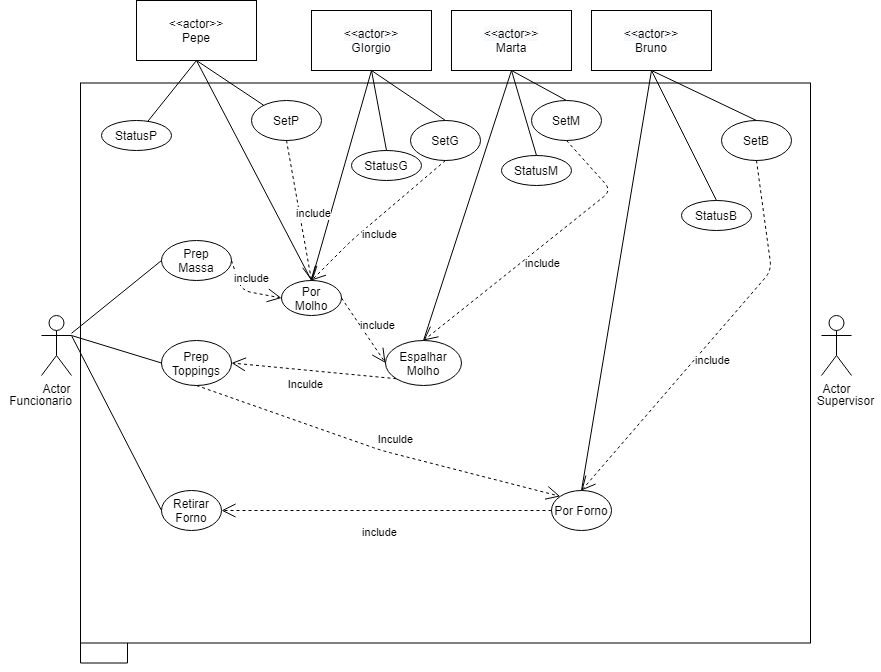

The diagram above was exported from draw.io. Its source (the exported page's mxGraphModel, read from the mxfile embedded in the PNG):
<mxGraphModel dx="1865" dy="588" grid="1" gridSize="10" guides="1" tooltips="1" connect="1" arrows="1" fold="1" page="1" pageScale="1" pageWidth="827" pageHeight="1169" math="0" shadow="0">
  <root>
    <mxCell id="0" />
    <mxCell id="1" parent="0" />
    <mxCell id="CEc3tEtsPNYxIhCTNa6X-38" style="edgeStyle=orthogonalEdgeStyle;rounded=0;orthogonalLoop=1;jettySize=auto;html=1;exitX=0;exitY=1;exitDx=0;exitDy=0;" edge="1" parent="1" source="CEc3tEtsPNYxIhCTNa6X-1">
      <mxGeometry relative="1" as="geometry">
        <mxPoint x="96" y="600" as="targetPoint" />
      </mxGeometry>
    </mxCell>
    <mxCell id="CEc3tEtsPNYxIhCTNa6X-1" value="" style="rounded=0;whiteSpace=wrap;html=1;" vertex="1" parent="1">
      <mxGeometry x="49" y="92.5" width="730" height="560" as="geometry" />
    </mxCell>
    <mxCell id="CEc3tEtsPNYxIhCTNa6X-2" value="Actor" style="shape=umlActor;verticalLabelPosition=bottom;verticalAlign=top;html=1;outlineConnect=0;" vertex="1" parent="1">
      <mxGeometry x="10" y="325" width="30" height="60" as="geometry" />
    </mxCell>
    <mxCell id="CEc3tEtsPNYxIhCTNa6X-3" value="Actor" style="shape=umlActor;verticalLabelPosition=bottom;verticalAlign=top;html=1;outlineConnect=0;" vertex="1" parent="1">
      <mxGeometry x="790" y="325" width="30" height="60" as="geometry" />
    </mxCell>
    <mxCell id="CEc3tEtsPNYxIhCTNa6X-4" value="&amp;lt;&amp;lt;actor&amp;gt;&amp;gt;&lt;br&gt;Pepe" style="rounded=0;whiteSpace=wrap;html=1;" vertex="1" parent="1">
      <mxGeometry x="105" y="10" width="120" height="60" as="geometry" />
    </mxCell>
    <mxCell id="CEc3tEtsPNYxIhCTNa6X-5" value="&lt;span style=&quot;color: rgb(0 , 0 , 0) ; font-family: &amp;#34;helvetica&amp;#34; ; font-size: 12px ; font-style: normal ; font-weight: 400 ; letter-spacing: normal ; text-align: center ; text-indent: 0px ; text-transform: none ; word-spacing: 0px ; background-color: rgb(248 , 249 , 250) ; display: inline ; float: none&quot;&gt;&amp;lt;&amp;lt;actor&amp;gt;&amp;gt;&lt;br&gt;&lt;/span&gt;GIorgio" style="rounded=0;whiteSpace=wrap;html=1;" vertex="1" parent="1">
      <mxGeometry x="280" y="20" width="120" height="60" as="geometry" />
    </mxCell>
    <mxCell id="CEc3tEtsPNYxIhCTNa6X-6" value="&lt;span style=&quot;color: rgb(0 , 0 , 0) ; font-family: &amp;#34;helvetica&amp;#34; ; font-size: 12px ; font-style: normal ; font-weight: 400 ; letter-spacing: normal ; text-align: center ; text-indent: 0px ; text-transform: none ; word-spacing: 0px ; background-color: rgb(248 , 249 , 250) ; display: inline ; float: none&quot;&gt;&amp;lt;&amp;lt;actor&amp;gt;&amp;gt;&lt;br&gt;&lt;/span&gt;Marta" style="rounded=0;whiteSpace=wrap;html=1;" vertex="1" parent="1">
      <mxGeometry x="420" y="20" width="120" height="60" as="geometry" />
    </mxCell>
    <mxCell id="CEc3tEtsPNYxIhCTNa6X-7" value="&lt;span style=&quot;color: rgb(0 , 0 , 0) ; font-family: &amp;#34;helvetica&amp;#34; ; font-size: 12px ; font-style: normal ; font-weight: 400 ; letter-spacing: normal ; text-align: center ; text-indent: 0px ; text-transform: none ; word-spacing: 0px ; background-color: rgb(248 , 249 , 250) ; display: inline ; float: none&quot;&gt;&amp;lt;&amp;lt;actor&amp;gt;&amp;gt;&lt;br&gt;&lt;/span&gt;Bruno" style="rounded=0;whiteSpace=wrap;html=1;" vertex="1" parent="1">
      <mxGeometry x="560" y="20" width="120" height="60" as="geometry" />
    </mxCell>
    <mxCell id="CEc3tEtsPNYxIhCTNa6X-8" value="Prep&lt;br&gt;Massa" style="ellipse;whiteSpace=wrap;html=1;" vertex="1" parent="1">
      <mxGeometry x="130" y="250" width="70" height="40" as="geometry" />
    </mxCell>
    <mxCell id="CEc3tEtsPNYxIhCTNa6X-9" value="Por&lt;br&gt;Molho" style="ellipse;whiteSpace=wrap;html=1;" vertex="1" parent="1">
      <mxGeometry x="250" y="290" width="60" height="35" as="geometry" />
    </mxCell>
    <mxCell id="CEc3tEtsPNYxIhCTNa6X-11" value="Espalhar&lt;br&gt;Molho" style="ellipse;whiteSpace=wrap;html=1;" vertex="1" parent="1">
      <mxGeometry x="354" y="350" width="76" height="45" as="geometry" />
    </mxCell>
    <mxCell id="CEc3tEtsPNYxIhCTNa6X-12" value="Por Forno" style="ellipse;whiteSpace=wrap;html=1;" vertex="1" parent="1">
      <mxGeometry x="520" y="500" width="60" height="40" as="geometry" />
    </mxCell>
    <mxCell id="CEc3tEtsPNYxIhCTNa6X-13" value="Prep&lt;br&gt;Toppings" style="ellipse;whiteSpace=wrap;html=1;" vertex="1" parent="1">
      <mxGeometry x="130" y="350" width="70" height="45" as="geometry" />
    </mxCell>
    <mxCell id="CEc3tEtsPNYxIhCTNa6X-14" value="Retirar&lt;br&gt;Forno" style="ellipse;whiteSpace=wrap;html=1;" vertex="1" parent="1">
      <mxGeometry x="130" y="500" width="60" height="40" as="geometry" />
    </mxCell>
    <mxCell id="CEc3tEtsPNYxIhCTNa6X-15" value="StatusB" style="ellipse;whiteSpace=wrap;html=1;" vertex="1" parent="1">
      <mxGeometry x="650" y="210" width="70" height="30" as="geometry" />
    </mxCell>
    <mxCell id="CEc3tEtsPNYxIhCTNa6X-16" value="SetB" style="ellipse;whiteSpace=wrap;html=1;" vertex="1" parent="1">
      <mxGeometry x="690" y="130" width="70" height="40" as="geometry" />
    </mxCell>
    <mxCell id="CEc3tEtsPNYxIhCTNa6X-17" value="Funcionario" style="text;html=1;align=center;verticalAlign=middle;resizable=0;points=[];autosize=1;" vertex="1" parent="1">
      <mxGeometry x="-31" y="400" width="80" height="20" as="geometry" />
    </mxCell>
    <mxCell id="CEc3tEtsPNYxIhCTNa6X-18" value="Supervisor" style="text;html=1;align=center;verticalAlign=middle;resizable=0;points=[];autosize=1;" vertex="1" parent="1">
      <mxGeometry x="779" y="400" width="70" height="20" as="geometry" />
    </mxCell>
    <mxCell id="CEc3tEtsPNYxIhCTNa6X-29" value="SetM" style="ellipse;whiteSpace=wrap;html=1;" vertex="1" parent="1">
      <mxGeometry x="500" y="110" width="70" height="40" as="geometry" />
    </mxCell>
    <mxCell id="CEc3tEtsPNYxIhCTNa6X-30" value="SetG" style="ellipse;whiteSpace=wrap;html=1;" vertex="1" parent="1">
      <mxGeometry x="379" y="130" width="70" height="40" as="geometry" />
    </mxCell>
    <mxCell id="CEc3tEtsPNYxIhCTNa6X-31" value="SetP" style="ellipse;whiteSpace=wrap;html=1;" vertex="1" parent="1">
      <mxGeometry x="220" y="110" width="70" height="40" as="geometry" />
    </mxCell>
    <mxCell id="CEc3tEtsPNYxIhCTNa6X-32" value="StatusM" style="ellipse;whiteSpace=wrap;html=1;" vertex="1" parent="1">
      <mxGeometry x="470" y="165" width="70" height="30" as="geometry" />
    </mxCell>
    <mxCell id="CEc3tEtsPNYxIhCTNa6X-33" value="StatusG" style="ellipse;whiteSpace=wrap;html=1;" vertex="1" parent="1">
      <mxGeometry x="320" y="160" width="70" height="30" as="geometry" />
    </mxCell>
    <mxCell id="CEc3tEtsPNYxIhCTNa6X-34" value="StatusP" style="ellipse;whiteSpace=wrap;html=1;" vertex="1" parent="1">
      <mxGeometry x="70" y="130" width="70" height="30" as="geometry" />
    </mxCell>
    <mxCell id="CEc3tEtsPNYxIhCTNa6X-35" style="edgeStyle=orthogonalEdgeStyle;rounded=0;orthogonalLoop=1;jettySize=auto;html=1;exitX=0.5;exitY=1;exitDx=0;exitDy=0;" edge="1" parent="1" source="CEc3tEtsPNYxIhCTNa6X-32" target="CEc3tEtsPNYxIhCTNa6X-32">
      <mxGeometry relative="1" as="geometry" />
    </mxCell>
    <mxCell id="CEc3tEtsPNYxIhCTNa6X-36" value="" style="endArrow=none;html=1;exitX=0.5;exitY=1;exitDx=0;exitDy=0;" edge="1" parent="1" source="CEc3tEtsPNYxIhCTNa6X-4" target="CEc3tEtsPNYxIhCTNa6X-31">
      <mxGeometry width="50" height="50" relative="1" as="geometry">
        <mxPoint x="390" y="300" as="sourcePoint" />
        <mxPoint x="440" y="250" as="targetPoint" />
      </mxGeometry>
    </mxCell>
    <mxCell id="CEc3tEtsPNYxIhCTNa6X-37" value="" style="endArrow=none;html=1;exitX=0.5;exitY=1;exitDx=0;exitDy=0;" edge="1" parent="1" source="CEc3tEtsPNYxIhCTNa6X-4" target="CEc3tEtsPNYxIhCTNa6X-34">
      <mxGeometry width="50" height="50" relative="1" as="geometry">
        <mxPoint x="390" y="300" as="sourcePoint" />
        <mxPoint x="440" y="250" as="targetPoint" />
      </mxGeometry>
    </mxCell>
    <mxCell id="CEc3tEtsPNYxIhCTNa6X-40" value="" style="endArrow=none;html=1;exitX=0.5;exitY=1;exitDx=0;exitDy=0;entryX=0.5;entryY=0;entryDx=0;entryDy=0;" edge="1" parent="1" source="CEc3tEtsPNYxIhCTNa6X-4" target="CEc3tEtsPNYxIhCTNa6X-9">
      <mxGeometry width="50" height="50" relative="1" as="geometry">
        <mxPoint x="390" y="340" as="sourcePoint" />
        <mxPoint x="440" y="290" as="targetPoint" />
      </mxGeometry>
    </mxCell>
    <mxCell id="CEc3tEtsPNYxIhCTNa6X-41" value="" style="endArrow=none;html=1;exitX=0.5;exitY=1;exitDx=0;exitDy=0;entryX=0.5;entryY=0;entryDx=0;entryDy=0;" edge="1" parent="1" source="CEc3tEtsPNYxIhCTNa6X-5" target="CEc3tEtsPNYxIhCTNa6X-9">
      <mxGeometry width="50" height="50" relative="1" as="geometry">
        <mxPoint x="390" y="340" as="sourcePoint" />
        <mxPoint x="440" y="290" as="targetPoint" />
      </mxGeometry>
    </mxCell>
    <mxCell id="CEc3tEtsPNYxIhCTNa6X-43" value="" style="endArrow=none;html=1;exitX=0.5;exitY=0;exitDx=0;exitDy=0;entryX=0.5;entryY=1;entryDx=0;entryDy=0;" edge="1" parent="1" source="CEc3tEtsPNYxIhCTNa6X-33" target="CEc3tEtsPNYxIhCTNa6X-5">
      <mxGeometry width="50" height="50" relative="1" as="geometry">
        <mxPoint x="390" y="340" as="sourcePoint" />
        <mxPoint x="440" y="290" as="targetPoint" />
      </mxGeometry>
    </mxCell>
    <mxCell id="CEc3tEtsPNYxIhCTNa6X-44" value="" style="endArrow=none;html=1;exitX=0.5;exitY=0;exitDx=0;exitDy=0;entryX=0.5;entryY=1;entryDx=0;entryDy=0;" edge="1" parent="1" source="CEc3tEtsPNYxIhCTNa6X-30" target="CEc3tEtsPNYxIhCTNa6X-5">
      <mxGeometry width="50" height="50" relative="1" as="geometry">
        <mxPoint x="390" y="340" as="sourcePoint" />
        <mxPoint x="440" y="290" as="targetPoint" />
      </mxGeometry>
    </mxCell>
    <mxCell id="CEc3tEtsPNYxIhCTNa6X-45" value="" style="endArrow=none;html=1;exitX=0.5;exitY=0;exitDx=0;exitDy=0;entryX=0.5;entryY=1;entryDx=0;entryDy=0;" edge="1" parent="1" source="CEc3tEtsPNYxIhCTNa6X-29" target="CEc3tEtsPNYxIhCTNa6X-6">
      <mxGeometry width="50" height="50" relative="1" as="geometry">
        <mxPoint x="390" y="340" as="sourcePoint" />
        <mxPoint x="440" y="290" as="targetPoint" />
      </mxGeometry>
    </mxCell>
    <mxCell id="CEc3tEtsPNYxIhCTNa6X-46" value="" style="endArrow=none;html=1;exitX=0.5;exitY=0;exitDx=0;exitDy=0;entryX=0.5;entryY=1;entryDx=0;entryDy=0;" edge="1" parent="1" source="CEc3tEtsPNYxIhCTNa6X-32" target="CEc3tEtsPNYxIhCTNa6X-6">
      <mxGeometry width="50" height="50" relative="1" as="geometry">
        <mxPoint x="390" y="340" as="sourcePoint" />
        <mxPoint x="440" y="290" as="targetPoint" />
      </mxGeometry>
    </mxCell>
    <mxCell id="CEc3tEtsPNYxIhCTNa6X-47" value="" style="endArrow=none;html=1;exitX=0.5;exitY=0;exitDx=0;exitDy=0;entryX=0.5;entryY=1;entryDx=0;entryDy=0;" edge="1" parent="1" source="CEc3tEtsPNYxIhCTNa6X-11" target="CEc3tEtsPNYxIhCTNa6X-6">
      <mxGeometry width="50" height="50" relative="1" as="geometry">
        <mxPoint x="390" y="340" as="sourcePoint" />
        <mxPoint x="440" y="290" as="targetPoint" />
      </mxGeometry>
    </mxCell>
    <mxCell id="CEc3tEtsPNYxIhCTNa6X-48" value="" style="endArrow=none;html=1;entryX=0.5;entryY=0;entryDx=0;entryDy=0;exitX=0.5;exitY=1;exitDx=0;exitDy=0;" edge="1" parent="1" source="CEc3tEtsPNYxIhCTNa6X-7" target="CEc3tEtsPNYxIhCTNa6X-12">
      <mxGeometry width="50" height="50" relative="1" as="geometry">
        <mxPoint x="390" y="340" as="sourcePoint" />
        <mxPoint x="440" y="290" as="targetPoint" />
      </mxGeometry>
    </mxCell>
    <mxCell id="CEc3tEtsPNYxIhCTNa6X-49" value="" style="endArrow=none;html=1;entryX=0.5;entryY=0;entryDx=0;entryDy=0;exitX=0.5;exitY=1;exitDx=0;exitDy=0;" edge="1" parent="1" source="CEc3tEtsPNYxIhCTNa6X-7" target="CEc3tEtsPNYxIhCTNa6X-15">
      <mxGeometry width="50" height="50" relative="1" as="geometry">
        <mxPoint x="390" y="340" as="sourcePoint" />
        <mxPoint x="440" y="290" as="targetPoint" />
      </mxGeometry>
    </mxCell>
    <mxCell id="CEc3tEtsPNYxIhCTNa6X-50" value="" style="endArrow=none;html=1;entryX=0.5;entryY=1;entryDx=0;entryDy=0;exitX=0.5;exitY=0;exitDx=0;exitDy=0;" edge="1" parent="1" source="CEc3tEtsPNYxIhCTNa6X-16" target="CEc3tEtsPNYxIhCTNa6X-7">
      <mxGeometry width="50" height="50" relative="1" as="geometry">
        <mxPoint x="390" y="340" as="sourcePoint" />
        <mxPoint x="440" y="290" as="targetPoint" />
      </mxGeometry>
    </mxCell>
    <mxCell id="CEc3tEtsPNYxIhCTNa6X-51" value="include" style="endArrow=open;endSize=12;dashed=1;html=1;entryX=0.5;entryY=0;entryDx=0;entryDy=0;exitX=0.5;exitY=1;exitDx=0;exitDy=0;" edge="1" parent="1" source="CEc3tEtsPNYxIhCTNa6X-30" target="CEc3tEtsPNYxIhCTNa6X-9">
      <mxGeometry x="0.0864" y="14" width="160" relative="1" as="geometry">
        <mxPoint x="330" y="310" as="sourcePoint" />
        <mxPoint x="490" y="310" as="targetPoint" />
        <Array as="points">
          <mxPoint x="320" y="250" />
        </Array>
        <mxPoint as="offset" />
      </mxGeometry>
    </mxCell>
    <mxCell id="CEc3tEtsPNYxIhCTNa6X-53" value="include" style="endArrow=open;endSize=12;dashed=1;html=1;exitX=0.5;exitY=1;exitDx=0;exitDy=0;" edge="1" parent="1" source="CEc3tEtsPNYxIhCTNa6X-31">
      <mxGeometry x="0.0864" y="14" width="160" relative="1" as="geometry">
        <mxPoint x="375" y="210" as="sourcePoint" />
        <mxPoint x="280" y="290" as="targetPoint" />
        <Array as="points" />
        <mxPoint as="offset" />
      </mxGeometry>
    </mxCell>
    <mxCell id="CEc3tEtsPNYxIhCTNa6X-54" value="include" style="endArrow=open;endSize=12;dashed=1;html=1;exitX=0.5;exitY=1;exitDx=0;exitDy=0;entryX=0.5;entryY=0;entryDx=0;entryDy=0;" edge="1" parent="1" source="CEc3tEtsPNYxIhCTNa6X-29" target="CEc3tEtsPNYxIhCTNa6X-11">
      <mxGeometry x="0.0864" y="14" width="160" relative="1" as="geometry">
        <mxPoint x="385" y="220" as="sourcePoint" />
        <mxPoint x="300" y="310" as="targetPoint" />
        <Array as="points">
          <mxPoint x="580" y="200" />
        </Array>
        <mxPoint as="offset" />
      </mxGeometry>
    </mxCell>
    <mxCell id="CEc3tEtsPNYxIhCTNa6X-55" value="include" style="endArrow=open;endSize=12;dashed=1;html=1;exitX=0.5;exitY=1;exitDx=0;exitDy=0;entryX=0.5;entryY=0;entryDx=0;entryDy=0;" edge="1" parent="1" source="CEc3tEtsPNYxIhCTNa6X-16" target="CEc3tEtsPNYxIhCTNa6X-12">
      <mxGeometry x="0.0864" y="14" width="160" relative="1" as="geometry">
        <mxPoint x="395" y="230" as="sourcePoint" />
        <mxPoint x="310" y="320" as="targetPoint" />
        <Array as="points">
          <mxPoint x="740" y="280" />
        </Array>
        <mxPoint as="offset" />
      </mxGeometry>
    </mxCell>
    <mxCell id="CEc3tEtsPNYxIhCTNa6X-56" value="" style="endArrow=none;html=1;entryX=0;entryY=0.5;entryDx=0;entryDy=0;" edge="1" parent="1" source="CEc3tEtsPNYxIhCTNa6X-2" target="CEc3tEtsPNYxIhCTNa6X-8">
      <mxGeometry width="50" height="50" relative="1" as="geometry">
        <mxPoint x="175" y="80" as="sourcePoint" />
        <mxPoint x="290" y="300" as="targetPoint" />
      </mxGeometry>
    </mxCell>
    <mxCell id="CEc3tEtsPNYxIhCTNa6X-57" value="" style="endArrow=none;html=1;entryX=0;entryY=0.5;entryDx=0;entryDy=0;exitX=1;exitY=0.3333333333333333;exitDx=0;exitDy=0;exitPerimeter=0;" edge="1" parent="1" source="CEc3tEtsPNYxIhCTNa6X-2" target="CEc3tEtsPNYxIhCTNa6X-13">
      <mxGeometry width="50" height="50" relative="1" as="geometry">
        <mxPoint x="50" y="352.8571428571429" as="sourcePoint" />
        <mxPoint x="140" y="280" as="targetPoint" />
      </mxGeometry>
    </mxCell>
    <mxCell id="CEc3tEtsPNYxIhCTNa6X-58" value="" style="endArrow=none;html=1;entryX=0;entryY=0.5;entryDx=0;entryDy=0;exitX=1;exitY=0.3333333333333333;exitDx=0;exitDy=0;exitPerimeter=0;" edge="1" parent="1" source="CEc3tEtsPNYxIhCTNa6X-2" target="CEc3tEtsPNYxIhCTNa6X-14">
      <mxGeometry width="50" height="50" relative="1" as="geometry">
        <mxPoint x="60" y="362.8571428571429" as="sourcePoint" />
        <mxPoint x="150" y="290" as="targetPoint" />
      </mxGeometry>
    </mxCell>
    <mxCell id="CEc3tEtsPNYxIhCTNa6X-59" value="include" style="endArrow=open;endSize=12;dashed=1;html=1;exitX=0;exitY=0.5;exitDx=0;exitDy=0;entryX=1;entryY=0.5;entryDx=0;entryDy=0;" edge="1" parent="1" source="CEc3tEtsPNYxIhCTNa6X-12" target="CEc3tEtsPNYxIhCTNa6X-14">
      <mxGeometry x="0.0422" y="22" width="160" relative="1" as="geometry">
        <mxPoint x="735" y="180" as="sourcePoint" />
        <mxPoint x="610" y="362.5" as="targetPoint" />
        <Array as="points" />
        <mxPoint as="offset" />
      </mxGeometry>
    </mxCell>
    <mxCell id="CEc3tEtsPNYxIhCTNa6X-60" value="include" style="endArrow=open;endSize=12;dashed=1;html=1;exitX=1;exitY=0.5;exitDx=0;exitDy=0;entryX=0;entryY=0.5;entryDx=0;entryDy=0;" edge="1" parent="1" source="CEc3tEtsPNYxIhCTNa6X-8" target="CEc3tEtsPNYxIhCTNa6X-9">
      <mxGeometry x="0.0864" y="14" width="160" relative="1" as="geometry">
        <mxPoint x="745" y="190" as="sourcePoint" />
        <mxPoint x="620" y="372.5" as="targetPoint" />
        <Array as="points">
          <mxPoint x="210" y="300" />
        </Array>
        <mxPoint as="offset" />
      </mxGeometry>
    </mxCell>
    <mxCell id="CEc3tEtsPNYxIhCTNa6X-61" value="include&lt;br&gt;" style="endArrow=open;endSize=12;dashed=1;html=1;exitX=1;exitY=0.5;exitDx=0;exitDy=0;entryX=0;entryY=0.5;entryDx=0;entryDy=0;" edge="1" parent="1" source="CEc3tEtsPNYxIhCTNa6X-9" target="CEc3tEtsPNYxIhCTNa6X-11">
      <mxGeometry x="0.0864" y="14" width="160" relative="1" as="geometry">
        <mxPoint x="755" y="200" as="sourcePoint" />
        <mxPoint x="630" y="382.5" as="targetPoint" />
        <Array as="points" />
        <mxPoint as="offset" />
      </mxGeometry>
    </mxCell>
    <mxCell id="CEc3tEtsPNYxIhCTNa6X-62" value="Inculde" style="endArrow=open;endSize=12;dashed=1;html=1;exitX=0;exitY=1;exitDx=0;exitDy=0;entryX=1;entryY=0.5;entryDx=0;entryDy=0;" edge="1" parent="1" source="CEc3tEtsPNYxIhCTNa6X-11" target="CEc3tEtsPNYxIhCTNa6X-13">
      <mxGeometry x="0.0864" y="14" width="160" relative="1" as="geometry">
        <mxPoint x="765" y="210" as="sourcePoint" />
        <mxPoint x="640" y="392.5" as="targetPoint" />
        <Array as="points" />
        <mxPoint as="offset" />
      </mxGeometry>
    </mxCell>
    <mxCell id="CEc3tEtsPNYxIhCTNa6X-63" value="Inculde" style="endArrow=open;endSize=12;dashed=1;html=1;exitX=0.5;exitY=1;exitDx=0;exitDy=0;entryX=0;entryY=0;entryDx=0;entryDy=0;" edge="1" parent="1" source="CEc3tEtsPNYxIhCTNa6X-13" target="CEc3tEtsPNYxIhCTNa6X-12">
      <mxGeometry x="0.0864" y="14" width="160" relative="1" as="geometry">
        <mxPoint x="775" y="220" as="sourcePoint" />
        <mxPoint x="650" y="402.5" as="targetPoint" />
        <Array as="points">
          <mxPoint x="350" y="460" />
        </Array>
        <mxPoint as="offset" />
      </mxGeometry>
    </mxCell>
  </root>
</mxGraphModel>